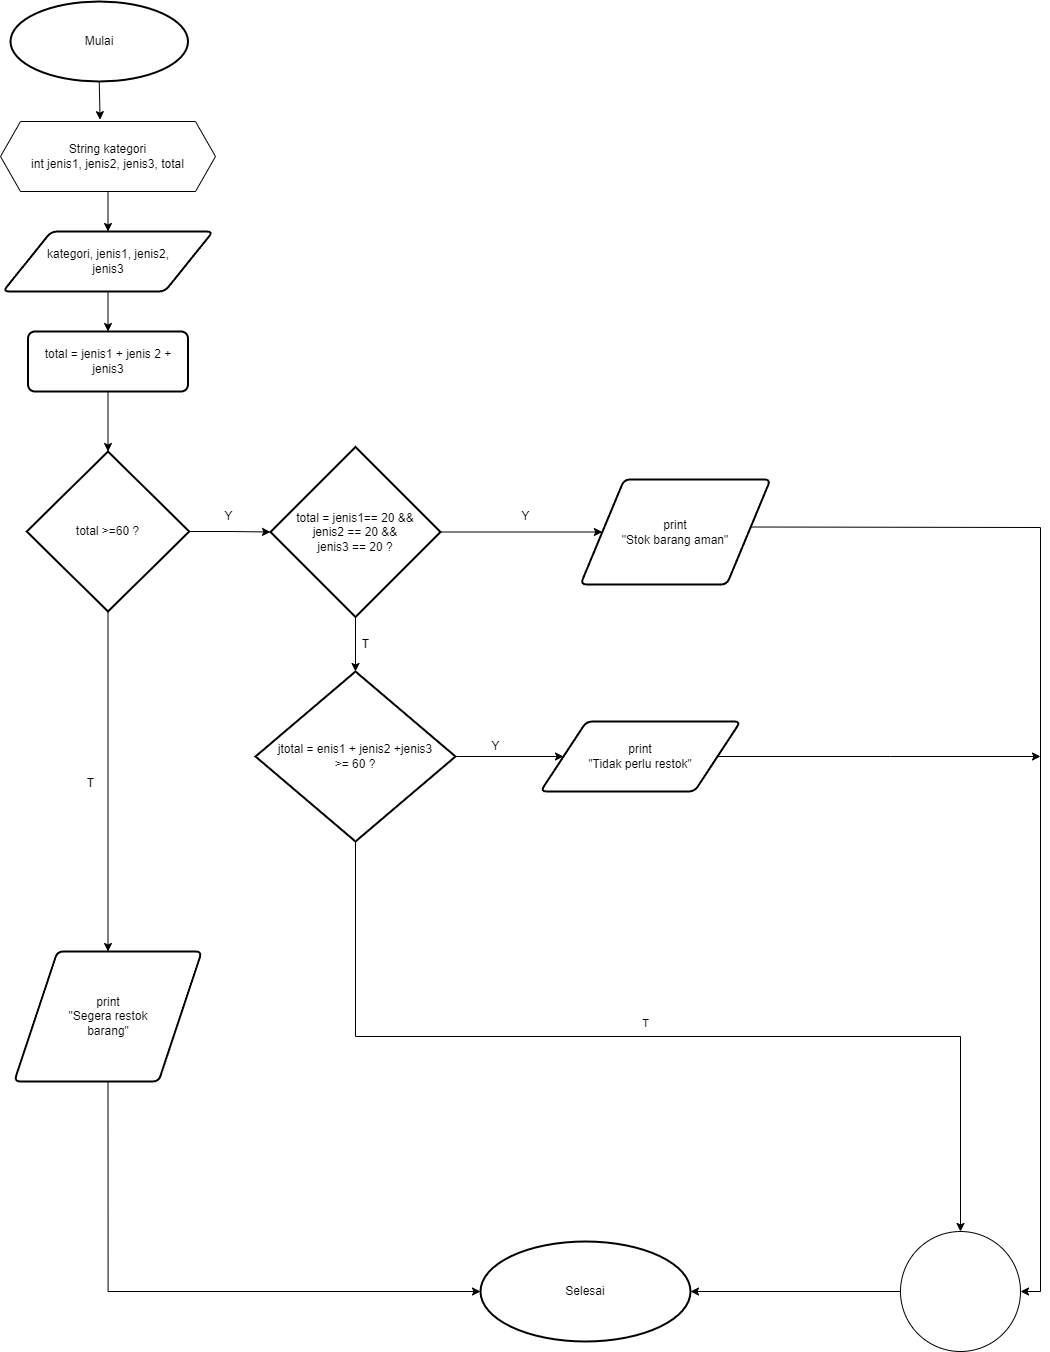

The diagram above was exported from draw.io. Its source (the exported page's mxGraphModel, read from the mxfile embedded in the PNG):
<mxGraphModel dx="1760" dy="956" grid="1" gridSize="10" guides="1" tooltips="1" connect="1" arrows="1" fold="1" page="1" pageScale="1" pageWidth="850" pageHeight="1100" math="0" shadow="0">
  <root>
    <mxCell id="0" />
    <mxCell id="1" parent="0" />
    <mxCell id="zq8IuuNQm8VDvCA5jmOw-1" value="Mulai" style="strokeWidth=2;html=1;shape=mxgraph.flowchart.start_1;whiteSpace=wrap;labelBackgroundColor=none;" parent="1" vertex="1">
      <mxGeometry x="40" y="20" width="177.5" height="80" as="geometry" />
    </mxCell>
    <mxCell id="zq8IuuNQm8VDvCA5jmOw-7" style="edgeStyle=orthogonalEdgeStyle;rounded=0;orthogonalLoop=1;jettySize=auto;html=1;exitX=0.5;exitY=1;exitDx=0;exitDy=0;entryX=0.5;entryY=0;entryDx=0;entryDy=0;labelBackgroundColor=none;fontColor=default;" parent="1" source="zq8IuuNQm8VDvCA5jmOw-2" target="zq8IuuNQm8VDvCA5jmOw-4" edge="1">
      <mxGeometry relative="1" as="geometry" />
    </mxCell>
    <mxCell id="zq8IuuNQm8VDvCA5jmOw-2" value="String kategori&lt;br&gt;int jenis1, jenis2, jenis3, total" style="shape=hexagon;perimeter=hexagonPerimeter2;whiteSpace=wrap;html=1;fixedSize=1;labelBackgroundColor=none;" parent="1" vertex="1">
      <mxGeometry x="30" y="140" width="215" height="70" as="geometry" />
    </mxCell>
    <mxCell id="zq8IuuNQm8VDvCA5jmOw-8" style="edgeStyle=orthogonalEdgeStyle;rounded=0;orthogonalLoop=1;jettySize=auto;html=1;entryX=0.5;entryY=0;entryDx=0;entryDy=0;labelBackgroundColor=none;fontColor=default;" parent="1" source="zq8IuuNQm8VDvCA5jmOw-4" target="zq8IuuNQm8VDvCA5jmOw-5" edge="1">
      <mxGeometry relative="1" as="geometry" />
    </mxCell>
    <mxCell id="zq8IuuNQm8VDvCA5jmOw-4" value="kategori, jenis1, jenis2, &lt;br&gt;jenis3" style="shape=parallelogram;html=1;strokeWidth=2;perimeter=parallelogramPerimeter;whiteSpace=wrap;rounded=1;arcSize=12;size=0.23;labelBackgroundColor=none;" parent="1" vertex="1">
      <mxGeometry x="32.5" y="250" width="210" height="60" as="geometry" />
    </mxCell>
    <mxCell id="zq8IuuNQm8VDvCA5jmOw-5" value="total = jenis1 + jenis 2 + jenis3" style="rounded=1;whiteSpace=wrap;html=1;absoluteArcSize=1;arcSize=14;strokeWidth=2;labelBackgroundColor=none;" parent="1" vertex="1">
      <mxGeometry x="57.5" y="350" width="160" height="60" as="geometry" />
    </mxCell>
    <mxCell id="zq8IuuNQm8VDvCA5jmOw-6" style="edgeStyle=orthogonalEdgeStyle;rounded=0;orthogonalLoop=1;jettySize=auto;html=1;exitX=0.5;exitY=1;exitDx=0;exitDy=0;exitPerimeter=0;entryX=0.463;entryY=-0.026;entryDx=0;entryDy=0;entryPerimeter=0;labelBackgroundColor=none;fontColor=default;" parent="1" source="zq8IuuNQm8VDvCA5jmOw-1" target="zq8IuuNQm8VDvCA5jmOw-2" edge="1">
      <mxGeometry relative="1" as="geometry" />
    </mxCell>
    <mxCell id="L6fIzO632j46L5J_cmOX-12" style="edgeStyle=orthogonalEdgeStyle;rounded=0;orthogonalLoop=1;jettySize=auto;html=1;exitX=0.5;exitY=1;exitDx=0;exitDy=0;exitPerimeter=0;entryX=0.5;entryY=0;entryDx=0;entryDy=0;" edge="1" parent="1" source="zq8IuuNQm8VDvCA5jmOw-9" target="zq8IuuNQm8VDvCA5jmOw-13">
      <mxGeometry relative="1" as="geometry" />
    </mxCell>
    <mxCell id="zq8IuuNQm8VDvCA5jmOw-9" value="total &amp;gt;=60 ?" style="strokeWidth=2;html=1;shape=mxgraph.flowchart.decision;whiteSpace=wrap;labelBackgroundColor=none;" parent="1" vertex="1">
      <mxGeometry x="56.25" y="470" width="162.5" height="160" as="geometry" />
    </mxCell>
    <mxCell id="zq8IuuNQm8VDvCA5jmOw-10" style="edgeStyle=orthogonalEdgeStyle;rounded=0;orthogonalLoop=1;jettySize=auto;html=1;entryX=0.5;entryY=0;entryDx=0;entryDy=0;entryPerimeter=0;labelBackgroundColor=none;fontColor=default;" parent="1" source="zq8IuuNQm8VDvCA5jmOw-5" target="zq8IuuNQm8VDvCA5jmOw-9" edge="1">
      <mxGeometry relative="1" as="geometry" />
    </mxCell>
    <mxCell id="L6fIzO632j46L5J_cmOX-20" style="edgeStyle=orthogonalEdgeStyle;rounded=0;orthogonalLoop=1;jettySize=auto;html=1;exitX=0.5;exitY=1;exitDx=0;exitDy=0;entryX=0;entryY=0.5;entryDx=0;entryDy=0;entryPerimeter=0;" edge="1" parent="1" source="zq8IuuNQm8VDvCA5jmOw-13" target="zq8IuuNQm8VDvCA5jmOw-29">
      <mxGeometry relative="1" as="geometry">
        <mxPoint x="137" y="1300" as="targetPoint" />
      </mxGeometry>
    </mxCell>
    <mxCell id="zq8IuuNQm8VDvCA5jmOw-13" value="print&lt;br&gt;&quot;Segera restok&lt;br&gt;barang&quot;" style="shape=parallelogram;html=1;strokeWidth=2;perimeter=parallelogramPerimeter;whiteSpace=wrap;rounded=1;arcSize=12;size=0.23;labelBackgroundColor=none;" parent="1" vertex="1">
      <mxGeometry x="43.75" y="970" width="187.5" height="130" as="geometry" />
    </mxCell>
    <mxCell id="zq8IuuNQm8VDvCA5jmOw-26" style="edgeStyle=orthogonalEdgeStyle;rounded=0;orthogonalLoop=1;jettySize=auto;html=1;entryX=0;entryY=0.5;entryDx=0;entryDy=0;labelBackgroundColor=none;fontColor=default;" parent="1" source="zq8IuuNQm8VDvCA5jmOw-18" target="zq8IuuNQm8VDvCA5jmOw-28" edge="1">
      <mxGeometry relative="1" as="geometry">
        <mxPoint x="720" y="650" as="targetPoint" />
      </mxGeometry>
    </mxCell>
    <mxCell id="zq8IuuNQm8VDvCA5jmOw-18" value="total = jenis1== 20 &amp;amp;&amp;amp;&lt;br&gt;jenis2 == 20 &amp;amp;&amp;amp;&lt;br&gt;jenis3 == 20 ?" style="strokeWidth=2;html=1;shape=mxgraph.flowchart.decision;whiteSpace=wrap;labelBackgroundColor=none;" parent="1" vertex="1">
      <mxGeometry x="300" y="465.5" width="170" height="170" as="geometry" />
    </mxCell>
    <mxCell id="zq8IuuNQm8VDvCA5jmOw-22" style="edgeStyle=orthogonalEdgeStyle;rounded=0;orthogonalLoop=1;jettySize=auto;html=1;entryX=0;entryY=0.5;entryDx=0;entryDy=0;entryPerimeter=0;labelBackgroundColor=none;fontColor=default;" parent="1" source="zq8IuuNQm8VDvCA5jmOw-9" target="zq8IuuNQm8VDvCA5jmOw-18" edge="1">
      <mxGeometry relative="1" as="geometry" />
    </mxCell>
    <mxCell id="L6fIzO632j46L5J_cmOX-28" style="edgeStyle=orthogonalEdgeStyle;rounded=0;orthogonalLoop=1;jettySize=auto;html=1;exitX=1;exitY=0.5;exitDx=0;exitDy=0;entryX=1;entryY=0.5;entryDx=0;entryDy=0;" edge="1" parent="1" target="L6fIzO632j46L5J_cmOX-19">
      <mxGeometry relative="1" as="geometry">
        <mxPoint x="778.1500000000001" y="545.5" as="sourcePoint" />
        <mxPoint x="1069.9999999999868" y="1305" as="targetPoint" />
      </mxGeometry>
    </mxCell>
    <mxCell id="zq8IuuNQm8VDvCA5jmOw-28" value="print&lt;br&gt;&quot;Stok barang aman&quot;" style="shape=parallelogram;html=1;strokeWidth=2;perimeter=parallelogramPerimeter;whiteSpace=wrap;rounded=1;arcSize=12;size=0.23;labelBackgroundColor=none;" parent="1" vertex="1">
      <mxGeometry x="610" y="498" width="190" height="105" as="geometry" />
    </mxCell>
    <mxCell id="zq8IuuNQm8VDvCA5jmOw-29" value="Selesai" style="strokeWidth=2;html=1;shape=mxgraph.flowchart.start_1;whiteSpace=wrap;labelBackgroundColor=none;" parent="1" vertex="1">
      <mxGeometry x="510" y="1260" width="210" height="100" as="geometry" />
    </mxCell>
    <mxCell id="L6fIzO632j46L5J_cmOX-8" style="edgeStyle=orthogonalEdgeStyle;rounded=0;orthogonalLoop=1;jettySize=auto;html=1;exitX=1;exitY=0.5;exitDx=0;exitDy=0;exitPerimeter=0;" edge="1" parent="1" source="zq8IuuNQm8VDvCA5jmOw-34" target="zq8IuuNQm8VDvCA5jmOw-37">
      <mxGeometry relative="1" as="geometry" />
    </mxCell>
    <mxCell id="L6fIzO632j46L5J_cmOX-26" style="edgeStyle=orthogonalEdgeStyle;rounded=0;orthogonalLoop=1;jettySize=auto;html=1;exitX=0.5;exitY=1;exitDx=0;exitDy=0;exitPerimeter=0;entryX=0.5;entryY=0;entryDx=0;entryDy=0;" edge="1" parent="1" source="zq8IuuNQm8VDvCA5jmOw-34" target="L6fIzO632j46L5J_cmOX-19">
      <mxGeometry relative="1" as="geometry">
        <mxPoint x="1030" y="1200" as="targetPoint" />
      </mxGeometry>
    </mxCell>
    <mxCell id="L6fIzO632j46L5J_cmOX-30" value="T" style="edgeLabel;html=1;align=center;verticalAlign=middle;resizable=0;points=[];" connectable="0" vertex="1" parent="L6fIzO632j46L5J_cmOX-26">
      <mxGeometry x="-0.0278" y="5" relative="1" as="geometry">
        <mxPoint y="-9" as="offset" />
      </mxGeometry>
    </mxCell>
    <mxCell id="zq8IuuNQm8VDvCA5jmOw-34" value="jtotal = enis1 + jenis2 +jenis3&lt;br&gt;&amp;gt;= 60 ?" style="strokeWidth=2;html=1;shape=mxgraph.flowchart.decision;whiteSpace=wrap;labelBackgroundColor=none;" parent="1" vertex="1">
      <mxGeometry x="285" y="690" width="200" height="170" as="geometry" />
    </mxCell>
    <mxCell id="L6fIzO632j46L5J_cmOX-11" style="edgeStyle=orthogonalEdgeStyle;rounded=0;orthogonalLoop=1;jettySize=auto;html=1;exitX=1;exitY=0.5;exitDx=0;exitDy=0;" edge="1" parent="1" source="zq8IuuNQm8VDvCA5jmOw-37">
      <mxGeometry relative="1" as="geometry">
        <mxPoint x="1070" y="775" as="targetPoint" />
      </mxGeometry>
    </mxCell>
    <mxCell id="zq8IuuNQm8VDvCA5jmOw-37" value="print&lt;br&gt;&quot;Tidak perlu restok&quot;" style="shape=parallelogram;html=1;strokeWidth=2;perimeter=parallelogramPerimeter;whiteSpace=wrap;rounded=1;arcSize=12;size=0.23;labelBackgroundColor=none;" parent="1" vertex="1">
      <mxGeometry x="570" y="740" width="200" height="70" as="geometry" />
    </mxCell>
    <mxCell id="L6fIzO632j46L5J_cmOX-2" value="Y" style="text;html=1;align=center;verticalAlign=middle;resizable=0;points=[];autosize=1;strokeColor=none;fillColor=none;" vertex="1" parent="1">
      <mxGeometry x="540" y="520" width="30" height="30" as="geometry" />
    </mxCell>
    <mxCell id="L6fIzO632j46L5J_cmOX-3" value="Y" style="text;html=1;align=center;verticalAlign=middle;resizable=0;points=[];autosize=1;strokeColor=none;fillColor=none;" vertex="1" parent="1">
      <mxGeometry x="242.5" y="520" width="30" height="30" as="geometry" />
    </mxCell>
    <mxCell id="L6fIzO632j46L5J_cmOX-5" style="edgeStyle=orthogonalEdgeStyle;rounded=0;orthogonalLoop=1;jettySize=auto;html=1;exitX=0.5;exitY=1;exitDx=0;exitDy=0;exitPerimeter=0;entryX=0.5;entryY=0;entryDx=0;entryDy=0;entryPerimeter=0;" edge="1" parent="1" source="zq8IuuNQm8VDvCA5jmOw-18" target="zq8IuuNQm8VDvCA5jmOw-34">
      <mxGeometry relative="1" as="geometry" />
    </mxCell>
    <mxCell id="L6fIzO632j46L5J_cmOX-6" value="T" style="text;html=1;align=center;verticalAlign=middle;resizable=0;points=[];autosize=1;strokeColor=none;fillColor=none;" vertex="1" parent="1">
      <mxGeometry x="380" y="648" width="30" height="30" as="geometry" />
    </mxCell>
    <mxCell id="L6fIzO632j46L5J_cmOX-9" value="Y" style="text;html=1;align=center;verticalAlign=middle;resizable=0;points=[];autosize=1;strokeColor=none;fillColor=none;" vertex="1" parent="1">
      <mxGeometry x="510" y="750" width="30" height="30" as="geometry" />
    </mxCell>
    <mxCell id="L6fIzO632j46L5J_cmOX-27" style="edgeStyle=orthogonalEdgeStyle;rounded=0;orthogonalLoop=1;jettySize=auto;html=1;exitX=0;exitY=0.5;exitDx=0;exitDy=0;" edge="1" parent="1" source="L6fIzO632j46L5J_cmOX-19" target="zq8IuuNQm8VDvCA5jmOw-29">
      <mxGeometry relative="1" as="geometry" />
    </mxCell>
    <mxCell id="L6fIzO632j46L5J_cmOX-19" value="" style="ellipse;whiteSpace=wrap;html=1;aspect=fixed;" vertex="1" parent="1">
      <mxGeometry x="930" y="1250" width="120" height="120" as="geometry" />
    </mxCell>
    <mxCell id="L6fIzO632j46L5J_cmOX-29" value="T" style="text;html=1;align=center;verticalAlign=middle;resizable=0;points=[];autosize=1;strokeColor=none;fillColor=none;" vertex="1" parent="1">
      <mxGeometry x="105" y="787" width="30" height="30" as="geometry" />
    </mxCell>
  </root>
</mxGraphModel>